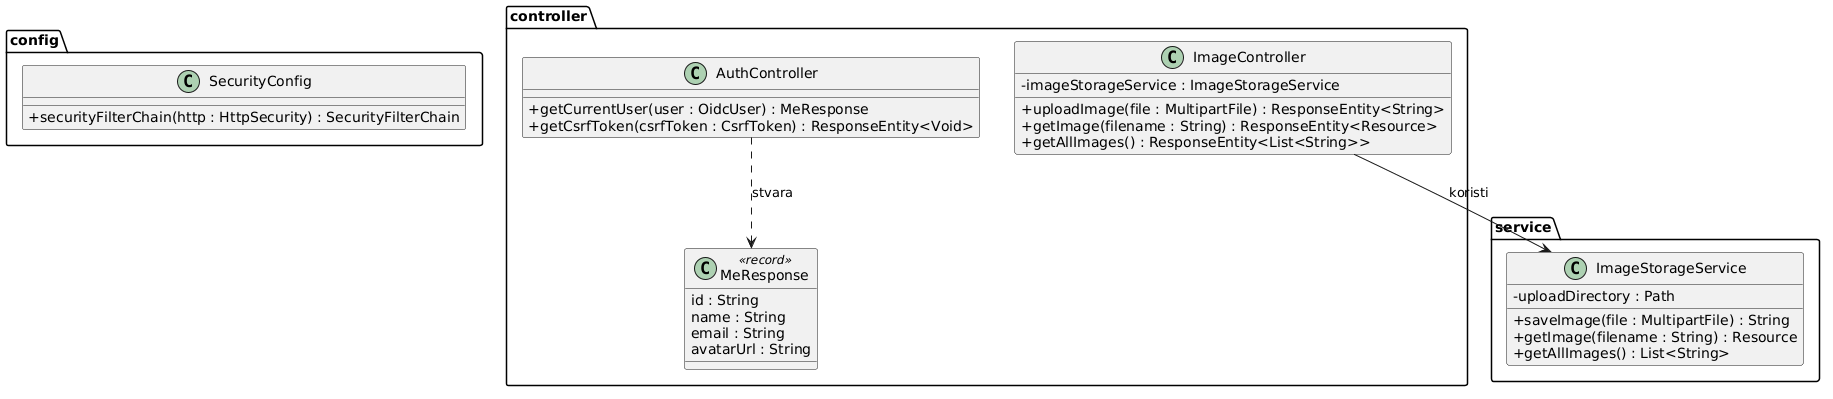

The diagram above was rendered by PlantUML. Its source (embedded in the PNG):
@startuml
skinparam classAttributeIconSize 0

package "config" {
  class SecurityConfig {
    +securityFilterChain(http : HttpSecurity) : SecurityFilterChain
  }
}

package "controller" {
  class AuthController {
    +getCurrentUser(user : OidcUser) : MeResponse
    +getCsrfToken(csrfToken : CsrfToken) : ResponseEntity<Void>
  }

  class MeResponse <<record>> {
    id : String
    name : String
    email : String
    avatarUrl : String
  }

  class ImageController {
    -imageStorageService : ImageStorageService
    +uploadImage(file : MultipartFile) : ResponseEntity<String>
    +getImage(filename : String) : ResponseEntity<Resource>
    +getAllImages() : ResponseEntity<List<String>>
  }
}

package "service" {
  class ImageStorageService {
    -uploadDirectory : Path
    +saveImage(file : MultipartFile) : String
    +getImage(filename : String) : Resource
    +getAllImages() : List<String>
  }
}

AuthController ..> MeResponse : stvara
ImageController --> ImageStorageService : koristi
@enduml